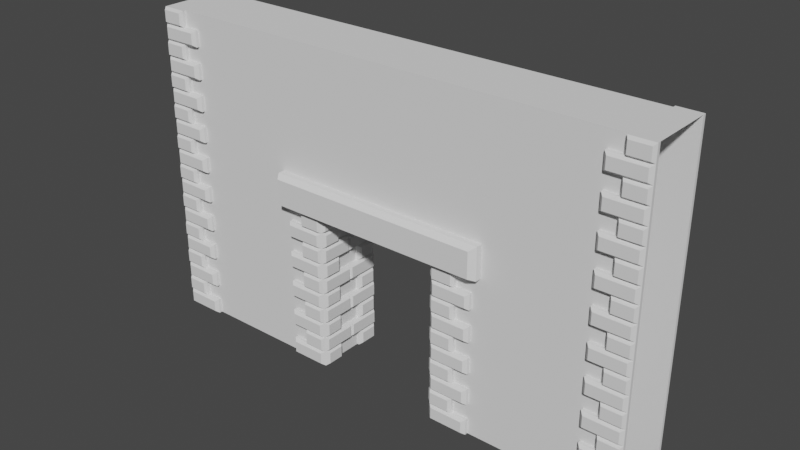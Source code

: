 # Source: DoorWay.blend  (saved by Blender 2.91.10; exported with 4.5.12 LTS)
import bpy
from mathutils import Matrix  # noqa: F401  (used for matrix-valued properties, if any)

bpy.ops.wm.read_factory_settings(use_empty=True)
scene = bpy.context.scene
scene.name = 'Scene'

# ---- collections
col_collection = bpy.data.collections.new('Collection'); scene.collection.children.link(col_collection)

# ---- world
world_world = bpy.data.worlds.new('World'); scene.world = world_world
world_world.use_nodes = True; world_world.node_tree.nodes.clear()
_N = world_world.node_tree.nodes; _L = world_world.node_tree.links
n0 = _N.new('ShaderNodeOutputWorld'); n0.name = 'World Output'; n0.location = (300, 300)
n1 = _N.new('ShaderNodeBackground'); n1.name = 'Background'; n1.location = (10, 300)
n1.inputs[0].default_value = (0.05088, 0.05088, 0.05088, 1.0)
_L.new(n1.outputs[0], n0.inputs[0])
n0.is_active_output = True
world_world.color = (0.05088, 0.05088, 0.05088)
world_world.use_sun_shadow = False
world_world.sun_shadow_jitter_overblur = 0.0

# ---- meshes
me_plane_001 = bpy.data.meshes.new('Plane.001')
me_plane_001.from_pydata([(-13.5, 2.0, 0.0), (-13.5, 2.2, 1.0), (-16.0, 2.2, 1.0), (-13.5, 2.0, 1.0), (-13.5, 2.2, 0.0), (-16.0, 2.0, 1.0), (-16.0, 2.2, 0.0), (-13.7, 2.4, 0.15), (-13.7, 2.4, 0.85), (-15.8, 2.4, 0.15), (-15.8, 2.4, 0.85), (-15.86, 2.4, 1.14), (-15.86, 2.4, 1.86), (-16.0, 2.2, 2.0), (-16.0, 2.0, 2.0), (-14.5, 2.0, 1.0), (-14.5, 2.2, 1.0), (-14.5, 2.0, 2.0), (-14.5, 2.2, 2.0), (-14.64, 2.4, 1.14), (-14.64, 2.4, 1.86), (-16.0, 2.0, 0.0)], [(5, 3)], [(6, 9, 7, 4), (6, 21, 5, 2), (4, 0, 21, 6), (5, 14, 13, 2), (0, 4, 1, 3), (9, 10, 8, 7), (4, 7, 8, 1), (2, 10, 9, 6), (1, 8, 10, 2), (2, 11, 19, 16), (13, 14, 17, 18), (13, 12, 11, 2), (18, 20, 12, 13), (16, 18, 17, 15), (16, 19, 20, 18), (1, 16, 15, 3), (19, 11, 12, 20)])
_uv = me_plane_001.uv_layers.new(name='UVMap')
_uv.uv.foreach_set('vector', [0.3366, 0.04911, 0.3786, 0.09117, 0.3786, 0.5327, 0.3366, 0.5748, 0.5189, 0.04911, 0.561, 0.04911, 0.561, 0.2594, 0.5189, 0.2594, 0.3366, 0.5748, 0.2945, 0.5748, 0.2945, 0.04911, 0.3366, 0.04911, 0.561, 0.2594, 0.561, 0.4697, 0.5189, 0.4697, 0.5189, 0.2594, 0.2945, 0.673, 0.3366, 0.673, 0.3366, 0.8833, 0.2945, 0.8833, 0.1963, 0.4907, 0.04911, 0.4907, 0.04911, 0.04911, 0.1963, 0.04911, 0.3366, 0.673, 0.3786, 0.7046, 0.3786, 0.8518, 0.3366, 0.8833, 0.5189, 0.2594, 0.4769, 0.2278, 0.4769, 0.08065, 0.5189, 0.04911, 0.7013, 0.9296, 0.6592, 0.8875, 0.6592, 0.4459, 0.7013, 0.4039, 0.8415, 0.7193, 0.7995, 0.6898, 0.7995, 0.4333, 0.8415, 0.4039, 0.5189, 0.8833, 0.4769, 0.8833, 0.4769, 0.5679, 0.5189, 0.5679, 0.5189, 0.4697, 0.4769, 0.4402, 0.4769, 0.2888, 0.5189, 0.2594, 0.5189, 0.5679, 0.561, 0.5973, 0.561, 0.8539, 0.5189, 0.8833, 0.09117, 0.5889, 0.09117, 0.7992, 0.04911, 0.7992, 0.04911, 0.5889, 0.09117, 0.5889, 0.1332, 0.6184, 0.1332, 0.7698, 0.09117, 0.7992, 0.9509, 0.04911, 0.9509, 0.2594, 0.9088, 0.2594, 0.9088, 0.04911, 0.8106, 0.04911, 0.8106, 0.3056, 0.6592, 0.3056, 0.6592, 0.04911])
me_plane_001.use_remesh_fix_poles = True
me_plane_001.use_remesh_preserve_attributes = False
me_plane_001.use_mirror_vertex_groups = False
me_plane_001.update()
me_plane_003 = bpy.data.meshes.new('Plane.003')
me_plane_003.from_pydata([(-8.0, 1.0, 0.0), (8.0, 1.0, 0.0), (-8.0, 1.0, 10.0), (8.0, 1.0, 10.0), (-8.0, 1.0, 5.0), (8.0, 1.0, 5.0), (-2.067, 1.0, 0.0), (-2.067, 1.0, 5.0), (2.067, 0.0, 0.0), (2.067, 1.0, 0.0), (-2.067, 0.0, 0.0), (-2.067, 0.0, 5.0), (2.067, 0.0, 5.0), (2.067, 1.0, 5.0), (-8.0, 1.0, 10.0), (8.0, 1.0, 10.0), (-8.0, 1.0, 10.0), (8.0, 1.0, 10.0), (-8.0, 0.0, 10.0), (8.0, 0.0, 10.0)], [(10, 8)], [(9, 13, 5, 1), (0, 4, 7, 6), (3, 5, 13, 7, 4, 2), (10, 6, 7, 11), (9, 8, 12, 13), (7, 13, 12, 11), (3, 2, 14, 15), (16, 18, 19, 17)])
_uv = me_plane_003.uv_layers.new(name='UVMap')
_uv.uv.foreach_set('vector', [2.818, 0.1711, 2.818, -3.174, 6.788, -3.174, 6.788, 0.1711, -3.917, 0.1711, -3.917, -3.174, 0.05282, -3.174, 0.05282, 0.1711, 6.788, -6.519, 6.788, -3.174, 2.818, -3.174, 0.05282, -3.174, -3.917, -3.174, -3.917, -6.519, 1.161, 6.942, 0.4913, 6.942, 0.4913, 3.594, 1.161, 3.594, 0.4913, -2.521, 1.161, -2.521, 1.161, 0.8267, 0.4913, 0.8266, 0.4913, 3.594, 0.4913, 0.8266, 1.161, 0.8267, 1.161, 3.594, 6.788, -6.519, -3.917, -6.519, -3.917, -6.519, 6.788, -6.519, 6.777, -2.509, 6.777, -3.178, -3.92, -3.178, -3.92, -2.509])
me_plane_003.use_remesh_fix_poles = True
me_plane_003.use_remesh_preserve_attributes = False
me_plane_003.use_mirror_vertex_groups = False
me_plane_003.update()
me_plane_006 = bpy.data.meshes.new('Plane.006')
me_plane_006.from_pydata([(6.5, 2.0, 0.0), (6.5, 2.2, 1.0), (4.0, 2.2, 1.0), (6.5, 2.0, 1.0), (6.5, 2.2, 0.0), (4.0, 2.0, 1.0), (4.0, 2.2, 0.0), (6.3, 2.4, 0.15), (6.3, 2.4, 0.85), (4.2, 2.4, 0.15), (4.2, 2.4, 0.85), (4.14, 2.4, 1.14), (4.14, 2.4, 1.86), (4.0, 2.2, 2.0), (4.0, 2.0, 2.0), (5.5, 2.0, 1.0), (5.5, 2.2, 1.0), (5.5, 2.0, 2.0), (5.5, 2.2, 2.0), (5.36, 2.4, 1.14), (5.36, 2.4, 1.86), (4.0, 2.0, 0.0)], [(5, 3)], [(6, 9, 7, 4), (6, 21, 5, 2), (4, 0, 21, 6), (5, 14, 13, 2), (0, 4, 1, 3), (9, 10, 8, 7), (4, 7, 8, 1), (2, 10, 9, 6), (1, 8, 10, 2), (2, 11, 19, 16), (13, 14, 17, 18), (13, 12, 11, 2), (18, 20, 12, 13), (16, 18, 17, 15), (16, 19, 20, 18), (1, 16, 15, 3), (19, 11, 12, 20)])
_uv = me_plane_006.uv_layers.new(name='UVMap')
_uv.uv.foreach_set('vector', [0.3366, 0.04911, 0.3786, 0.09117, 0.3786, 0.5327, 0.3366, 0.5748, 0.5189, 0.04911, 0.561, 0.04911, 0.561, 0.2594, 0.5189, 0.2594, 0.3366, 0.5748, 0.2945, 0.5748, 0.2945, 0.04911, 0.3366, 0.04911, 0.561, 0.2594, 0.561, 0.4697, 0.5189, 0.4697, 0.5189, 0.2594, 0.2945, 0.673, 0.3366, 0.673, 0.3366, 0.8833, 0.2945, 0.8833, 0.1963, 0.4907, 0.04911, 0.4907, 0.04911, 0.04911, 0.1963, 0.04911, 0.3366, 0.673, 0.3786, 0.7046, 0.3786, 0.8518, 0.3366, 0.8833, 0.5189, 0.2594, 0.4769, 0.2278, 0.4769, 0.08065, 0.5189, 0.04911, 0.7013, 0.9296, 0.6592, 0.8875, 0.6592, 0.4459, 0.7013, 0.4039, 0.8415, 0.7193, 0.7995, 0.6898, 0.7995, 0.4333, 0.8415, 0.4039, 0.5189, 0.8833, 0.4769, 0.8833, 0.4769, 0.5679, 0.5189, 0.5679, 0.5189, 0.4697, 0.4769, 0.4402, 0.4769, 0.2888, 0.5189, 0.2594, 0.5189, 0.5679, 0.561, 0.5973, 0.561, 0.8539, 0.5189, 0.8833, 0.09117, 0.5889, 0.09117, 0.7992, 0.04911, 0.7992, 0.04911, 0.5889, 0.09117, 0.5889, 0.1332, 0.6184, 0.1332, 0.7698, 0.09117, 0.7992, 0.9509, 0.04911, 0.9509, 0.2594, 0.9088, 0.2594, 0.9088, 0.04911, 0.8106, 0.04911, 0.8106, 0.3056, 0.6592, 0.3056, 0.6592, 0.04911])
me_plane_006.use_remesh_fix_poles = True
me_plane_006.use_remesh_preserve_attributes = False
me_plane_006.use_mirror_vertex_groups = False
me_plane_006.update()
me_cube_001 = bpy.data.meshes.new('Cube.001')
me_cube_001.from_pydata([(-3.5, -0.5, -0.7), (-3.5, -0.5, 0.3), (-3.5, -0.3, -0.7), (-3.5, -0.3, 0.3), (3.5, -0.5, -0.7), (3.5, -0.5, 0.3), (3.5, -0.3, -0.7), (3.5, -0.3, 0.3), (-3.36, -0.1, 0.2), (-3.36, -0.1, -0.6), (3.36, -0.1, -0.6), (3.36, -0.1, 0.2)], [], [(0, 1, 3, 2), (2, 3, 8, 9), (6, 7, 5, 4), (2, 6, 4, 0), (7, 3, 1, 5), (9, 8, 11, 10), (7, 6, 10, 11), (6, 2, 9, 10), (3, 7, 11, 8)])
_uv = me_cube_001.uv_layers.new(name='UVMap')
_uv.uv.foreach_set('vector', [0.4705, 0.2195, 0.4705, 0.3543, 0.4435, 0.3543, 0.4435, 0.2195, 0.4435, 0.2195, 0.4435, 0.3543, 0.4166, 0.3408, 0.4166, 0.233, 0.4435, 0.02823, 0.4435, 0.163, 0.4166, 0.163, 0.4166, 0.02823, 0.2188, 0.02823, 0.2188, 0.9718, 0.1925, 0.9718, 0.1925, 0.02823, 0.3308, 0.02823, 0.3308, 0.9718, 0.3046, 0.9718, 0.3046, 0.02823, 0.1361, 0.934, 0.02823, 0.934, 0.02823, 0.02823, 0.1361, 0.02823, 0.4435, 0.163, 0.4435, 0.02823, 0.4705, 0.04171, 0.4705, 0.1495, 0.2188, 0.9718, 0.2188, 0.02823, 0.2481, 0.0471, 0.2481, 0.9529, 0.3308, 0.9718, 0.3308, 0.02823, 0.3601, 0.0471, 0.3601, 0.9529])
me_cube_001.use_remesh_fix_poles = True
me_cube_001.use_remesh_preserve_attributes = False
me_cube_001.use_mirror_vertex_groups = False
me_cube_001.update()
me_plane_008 = bpy.data.meshes.new('Plane.008')
me_plane_008.from_pydata([(4.2, 0.8, 5.96e-08), (4.0, 0.8, 1.0), (4.0, 2.2, 1.0), (4.2, 0.8, 1.0), (3.8, 1.0, 0.15), (3.8, 1.0, 0.85), (3.8, 2.06, 1.14), (3.8, 2.06, 1.86), (4.2, 2.2, 2.0), (4.2, -1.788e-06, 1.0), (4.0, -1.788e-06, 1.0), (4.2, -1.788e-06, 2.0), (4.0, -1.788e-06, 2.0), (3.8, 0.14, 1.14), (4.2, 2.2, 5.96e-08), (4.2, 2.2, 1.0), (4.0, 0.8, 5.96e-08), (4.0, 2.2, 5.96e-08), (3.8, 2.0, 0.15), (3.8, 2.0, 0.85), (3.8, 0.14, 1.86), (4.0, 2.2, 2.0)], [(15, 3)], [(17, 16, 4, 18), (17, 2, 15, 14), (16, 17, 14, 0), (15, 2, 21, 8), (0, 3, 1, 16), (18, 4, 5, 19), (16, 1, 5, 4), (2, 17, 18, 19), (1, 2, 19, 5), (2, 10, 13, 6), (21, 12, 11, 8), (21, 2, 6, 7), (12, 21, 7, 20), (10, 9, 11, 12), (10, 12, 20, 13), (1, 3, 9, 10), (13, 20, 7, 6)])
_uv = me_plane_008.uv_layers.new(name='UVMap')
_uv.uv.foreach_set('vector', [0.5597, 0.6132, 0.5597, 0.9346, 0.5138, 0.8887, 0.5138, 0.6591, 0.5597, 0.05132, 0.5597, 0.2809, 0.5138, 0.2809, 0.5138, 0.05132, 0.5597, 0.9346, 0.5597, 0.6132, 0.6056, 0.6132, 0.6056, 0.9346, 0.5138, 0.2809, 0.5597, 0.2809, 0.5597, 0.5105, 0.5138, 0.5105, 0.8001, 0.6591, 0.8001, 0.8887, 0.7542, 0.8887, 0.7542, 0.6591, 0.2121, 0.5948, 0.2121, 0.8244, 0.05132, 0.8244, 0.05132, 0.5948, 0.7542, 0.6591, 0.7542, 0.8887, 0.7083, 0.8543, 0.7083, 0.6936, 0.5597, 0.2809, 0.5597, 0.05132, 0.6056, 0.08576, 0.6056, 0.2465, 0.8568, 0.3728, 0.8568, 0.05132, 0.9028, 0.09724, 0.9028, 0.3269, 0.7542, 0.05132, 0.7542, 0.5565, 0.7083, 0.5243, 0.7083, 0.08347, 0.3652, 0.05132, 0.3652, 0.5565, 0.3193, 0.5565, 0.3193, 0.05132, 0.5597, 0.5105, 0.5597, 0.2809, 0.6056, 0.3131, 0.6056, 0.4784, 0.3652, 0.5565, 0.3652, 0.05132, 0.4111, 0.08347, 0.4111, 0.5243, 0.3652, 0.6591, 0.4111, 0.6591, 0.4111, 0.8887, 0.3652, 0.8887, 0.3652, 0.6591, 0.3652, 0.8887, 0.3193, 0.8566, 0.3193, 0.6913, 0.9028, 0.6591, 0.9487, 0.6591, 0.9487, 0.8428, 0.9028, 0.8428, 0.2166, 0.4922, 0.05132, 0.4922, 0.05132, 0.05132, 0.2166, 0.05132])
me_plane_008.use_remesh_fix_poles = True
me_plane_008.use_remesh_preserve_attributes = False
me_plane_008.use_mirror_vertex_groups = False
me_plane_008.update()

# ---- objects
ob_bricks = bpy.data.objects.new('Bricks', me_plane_001)
ob_wall = bpy.data.objects.new('Wall', me_plane_003)
ob_bricks_001 = bpy.data.objects.new('Bricks.001', me_plane_006)
ob_lintle = bpy.data.objects.new('Lintle', me_cube_001)
ob_bricks_002 = bpy.data.objects.new('Bricks.002', me_plane_008)

# ---- transforms, parenting, visibility, modifiers, constraints
ob_bricks.location = (0.0, 0.0, 0.0)
ob_bricks.scale = (0.5, 0.5, 0.5)
ob_bricks.lineart.crease_threshold = 0.0
_m = ob_bricks.modifiers.new('Array', 'ARRAY')
_m.count = 10
_m.relative_offset_displace = (0.0, 0.0, 1.0)
_m = ob_bricks.modifiers.new('Mirror', 'MIRROR')
_m.use_axis = (False, True, False)
_m = ob_bricks.modifiers.new('Mirror.001', 'MIRROR')
ob_wall.location = (0.0, 0.0, 0.0)
ob_wall.lineart.crease_threshold = 0.0
_m = ob_wall.modifiers.new('Mirror', 'MIRROR')
_m.use_axis = (False, True, False)
ob_bricks_001.location = (0.0, 0.0, 0.0)
ob_bricks_001.scale = (0.5, 0.5, 0.5)
ob_bricks_001.lineart.crease_threshold = 0.0
_m = ob_bricks_001.modifiers.new('Array', 'ARRAY')
_m.count = 5
_m.relative_offset_displace = (0.0, 0.0, 1.0)
_m = ob_bricks_001.modifiers.new('Mirror', 'MIRROR')
_m.use_axis = (False, True, False)
_m = ob_bricks_001.modifiers.new('Mirror.001', 'MIRROR')
ob_lintle.location = (0.0, 1.5, 5.7)
ob_lintle.lineart.crease_threshold = 0.0
_m = ob_lintle.modifiers.new('Mirror', 'MIRROR')
_m.use_axis = (False, True, False)
_m.use_mirror_merge = False
_m.mirror_object = ob_wall
ob_bricks_002.location = (0.0, 0.0, 0.0)
ob_bricks_002.scale = (0.5, 0.5, 0.5)
ob_bricks_002.lineart.crease_threshold = 0.0
_m = ob_bricks_002.modifiers.new('Array', 'ARRAY')
_m.count = 5
_m.relative_offset_displace = (0.0, 0.0, 1.0)
_m = ob_bricks_002.modifiers.new('Mirror', 'MIRROR')
_m.use_axis = (False, True, False)
_m = ob_bricks_002.modifiers.new('Mirror.001', 'MIRROR')

# ---- collection membership
col_collection.objects.link(ob_bricks)
col_collection.objects.link(ob_wall)
col_collection.objects.link(ob_bricks_001)
col_collection.objects.link(ob_lintle)
col_collection.objects.link(ob_bricks_002)

# ---- scene / render settings (as saved in the file)
scene.frame_start = 1; scene.frame_end = 250; scene.frame_set(5)
scene.render.engine = 'BLENDER_EEVEE_NEXT'
scene.cycles.use_denoising = False
scene.cycles.samples = 128
scene.cycles.sampling_pattern = 'TABULATED_SOBOL'
scene.cycles.use_adaptive_sampling = False
scene.cycles.use_light_tree = False
scene.view_settings.view_transform = 'Filmic'
bpy.context.view_layer.update()

# ---- added for rendering (the .blend has no active camera and no usable light): camera, sun
cam_auto = bpy.data.cameras.new('AutoCamera')
cam_auto.lens = 50.0
cam_auto.sensor_width = 36.0
cam_auto.clip_end = 1000.0
ob_auto_camera = bpy.data.objects.new('AutoCamera', cam_auto)
scene.collection.objects.link(ob_auto_camera)
ob_auto_camera.location = (17.6483, -21.1779, 19.1186)
ob_auto_camera.rotation_euler = (1.09748, -7.21219e-08, 0.694738)
scene.camera = ob_auto_camera
light_auto_sun = bpy.data.lights.new('AutoSun', 'SUN')
light_auto_sun.energy = 3.0
light_auto_sun.angle = 0.0523599
ob_auto_sun = bpy.data.objects.new('AutoSun', light_auto_sun)
scene.collection.objects.link(ob_auto_sun)
ob_auto_sun.rotation_euler = (0.872665, 0.174533, 0.523599)
bpy.context.view_layer.update()

